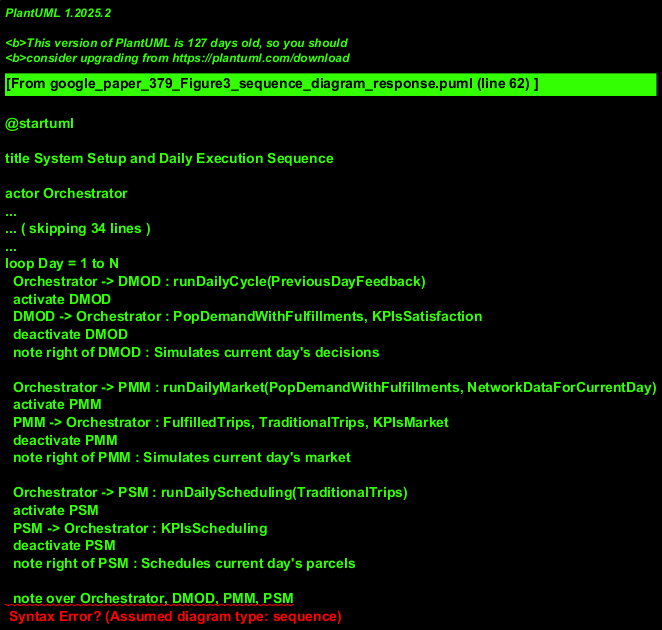

The diagram above was rendered by PlantUML. Its source (embedded in the PNG):
@startuml
' Make reasonable assumptions for missing details
' An "Orchestrator" component is assumed to manage the overall flow.
' Data objects are passed as parameters or results.

title System Setup and Daily Execution Sequence

actor Orchestrator

participant PopulationSynthesiser as PS <<Mod: Add.>>
participant SocialNetworkMotivesGenerator as SNMG <<Mod: HUMAT>>
participant ParcelDemandModule as PDM <<Mod: MASS-GT>>
participant DecisionMakingOpinionDiffusion as DMOD <<Mod: HUMAT>>
participant ParcelMarketModule as PMM <<Mod: MASS-GT>>
participant ParcelSchedulingModule as PSM <<Mod: MASS-GT>>

box "Setup Phase" #AliceBlue
  Orchestrator -> PS : process(SociodemographicData)
  activate PS
  PS -> Orchestrator : DedicatedSyntheticPopDataLL
  deactivate PS
  note right of PS : Output: Synthetic Population

  Orchestrator -> SNMG : process(SurveyData, DedicatedSyntheticPopDataLL)
  activate SNMG
  SNMG -> Orchestrator : ArtificialHUMATSocietyLL
  deactivate SNMG
  note right of SNMG : Output: HUMAT Society

  Orchestrator -> PDM : process(DemandData, DedicatedSyntheticPopDataLL)
  activate PDM
  PDM -> Orchestrator : PopBasedParcelDemandLL, KPIsParcelDemandLL
  deactivate PDM
  note right of PDM : Output: Initial Demand & KPIs

  Orchestrator -> DMOD : initialize(ArtificialHUMATSocietyLL, PopBasedParcelDemandLL)
  activate DMOD
  DMOD -> Orchestrator : status(Initialized)
  deactivate DMOD
  note right of DMOD : Sets initial state for loop
end box

loop Day = 1 to N
  Orchestrator -> DMOD : runDailyCycle(PreviousDayFeedback)
  activate DMOD
  DMOD -> Orchestrator : PopDemandWithFulfillments, KPIsSatisfaction
  deactivate DMOD
  note right of DMOD : Simulates current day's decisions

  Orchestrator -> PMM : runDailyMarket(PopDemandWithFulfillments, NetworkDataForCurrentDay)
  activate PMM
  PMM -> Orchestrator : FulfilledTrips, TraditionalTrips, KPIsMarket
  deactivate PMM
  note right of PMM : Simulates current day's market

  Orchestrator -> PSM : runDailyScheduling(TraditionalTrips)
  activate PSM
  PSM -> Orchestrator : KPIsScheduling
  deactivate PSM
  note right of PSM : Schedules current day's parcels

  note over Orchestrator, DMOD, PMM, PSM
    Results from Day (KPIs, trip outcomes) form implicit
    "PreviousDayFeedback" for DMOD in the next iteration.
  end note
end

note "Data names in messages are illustrative." as N_Data
note "Lifeline types show module category from legend." as N_ModTypes
note "'NetworkDataForCurrentDay' corresponds to 'Day n+1' arrow in original image." as N_NetData
@enduml